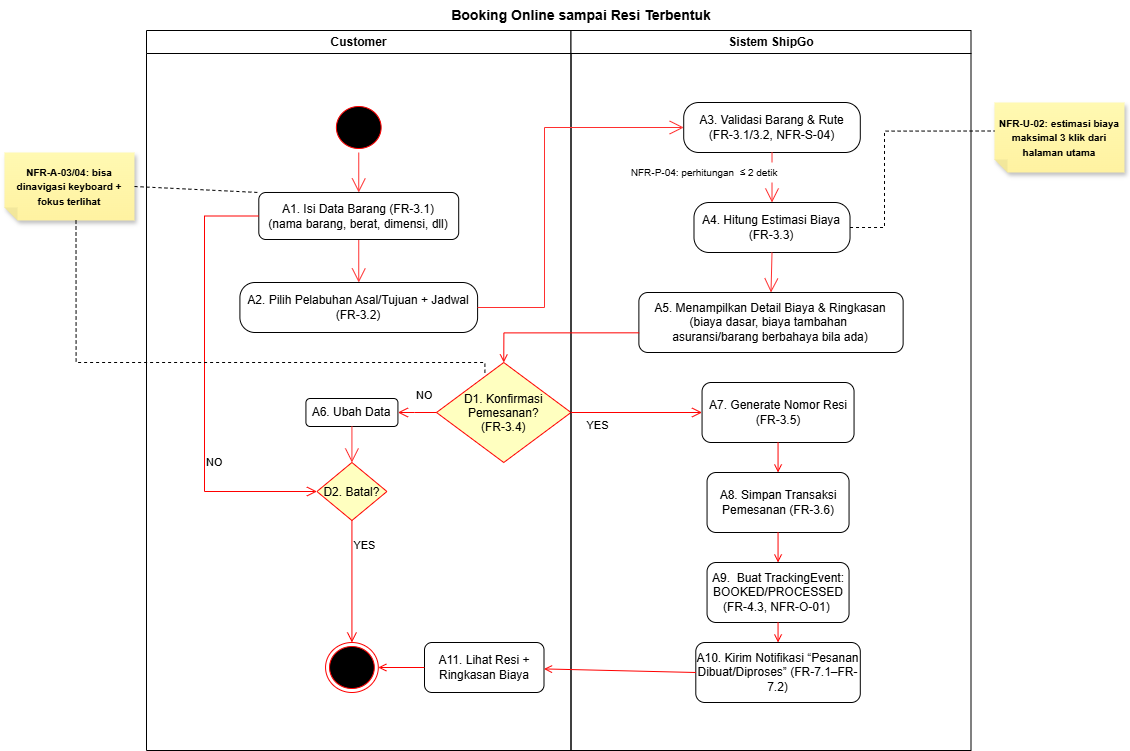

The diagram above was exported from draw.io. Its source (the exported page's mxGraphModel, read from the mxfile embedded in the PNG):
<mxGraphModel dx="1276" dy="810" grid="1" gridSize="10" guides="1" tooltips="1" connect="1" arrows="1" fold="1" page="1" pageScale="1" pageWidth="1169" pageHeight="826" background="none" math="0" shadow="0">
  <root>
    <mxCell id="0" />
    <mxCell id="1" parent="0" />
    <mxCell id="2" parent="1" style="swimlane;whiteSpace=wrap" value="Customer" vertex="1">
      <mxGeometry height="720" width="424.5" x="172" y="68" as="geometry" />
    </mxCell>
    <mxCell id="5" parent="2" style="ellipse;shape=startState;fillColor=#000000;strokeColor=#ff0000;" value="" vertex="1">
      <mxGeometry height="50" width="52.75" x="185.88" y="72" as="geometry" />
    </mxCell>
    <mxCell id="e43Susm0WxbM3DR251P2-55" edge="1" parent="2" source="e43Susm0WxbM3DR251P2-72" style="endArrow=open;endFill=1;endSize=12;html=1;rounded=0;strokeColor=#FF2F2F;exitX=0.5;exitY=1;exitDx=0;exitDy=0;entryX=0.5;entryY=0;entryDx=0;entryDy=0;" target="e43Susm0WxbM3DR251P2-77" value="">
      <mxGeometry relative="1" width="160" as="geometry">
        <mxPoint x="211.98" y="209" as="sourcePoint" />
        <mxPoint x="211.98" y="249" as="targetPoint" />
      </mxGeometry>
    </mxCell>
    <mxCell id="e43Susm0WxbM3DR251P2-72" parent="2" style="rounded=1;whiteSpace=wrap;html=1;" value="&lt;span style=&quot;text-wrap-mode: nowrap;&quot;&gt;A1. Isi Data Barang (FR-3.1)&lt;/span&gt;&lt;br style=&quot;padding: 0px; margin: 0px; text-wrap-mode: nowrap;&quot;&gt;&lt;span style=&quot;text-wrap-mode: nowrap;&quot;&gt;(nama barang, berat, dimensi, dll)&lt;/span&gt;" vertex="1">
      <mxGeometry height="47" width="199.88" x="112.31" y="162" as="geometry" />
    </mxCell>
    <mxCell id="e43Susm0WxbM3DR251P2-73" edge="1" parent="2" source="5" style="endArrow=open;endFill=1;endSize=12;html=1;rounded=0;strokeColor=#FF2F2F;entryX=0.5;entryY=0;entryDx=0;entryDy=0;exitX=0.5;exitY=1;exitDx=0;exitDy=0;" target="e43Susm0WxbM3DR251P2-72" value="">
      <mxGeometry relative="1" width="160" as="geometry">
        <mxPoint x="212.2550000000001" y="132" as="sourcePoint" />
        <mxPoint x="222" y="262" as="targetPoint" />
      </mxGeometry>
    </mxCell>
    <mxCell id="e43Susm0WxbM3DR251P2-77" parent="2" style="rounded=1;whiteSpace=wrap;html=1;arcSize=30;" value="&lt;span style=&quot;text-wrap-mode: nowrap;&quot;&gt;A2. Pilih Pelabuhan Asal/Tujuan + Jadwal&lt;/span&gt;&lt;br style=&quot;padding: 0px; margin: 0px; text-wrap-mode: nowrap;&quot;&gt;&lt;span style=&quot;text-wrap-mode: nowrap;&quot;&gt;(FR-3.2)&lt;/span&gt;" vertex="1">
      <mxGeometry height="50" width="237.69" x="93.41" y="252" as="geometry" />
    </mxCell>
    <mxCell id="e43Susm0WxbM3DR251P2-87" parent="2" style="rounded=1;whiteSpace=wrap;html=1;" value="A11. Lihat Resi + Ringkasan Biaya" vertex="1">
      <mxGeometry height="50" width="119.5" x="278" y="612" as="geometry" />
    </mxCell>
    <mxCell id="e43Susm0WxbM3DR251P2-89" parent="2" style="ellipse;html=1;shape=endState;fillColor=#000000;strokeColor=#ff0000;" value="" vertex="1">
      <mxGeometry height="50" width="52.75" x="179.06" y="612" as="geometry" />
    </mxCell>
    <mxCell id="e43Susm0WxbM3DR251P2-90" edge="1" parent="2" source="e43Susm0WxbM3DR251P2-87" style="endArrow=open;strokeColor=#FF0000;endFill=1;rounded=0;exitX=0;exitY=0.5;exitDx=0;exitDy=0;entryX=1;entryY=0.5;entryDx=0;entryDy=0;edgeStyle=orthogonalEdgeStyle;" target="e43Susm0WxbM3DR251P2-89" value="">
      <mxGeometry relative="1" as="geometry">
        <Array as="points" />
        <mxPoint x="182.31" y="492" as="sourcePoint" />
        <mxPoint x="182.31" y="542" as="targetPoint" />
      </mxGeometry>
    </mxCell>
    <mxCell id="21" parent="2" style="rhombus;fillColor=#ffffc0;strokeColor=#ff0000;" value="D1. Konfirmasi&#10;Pemesanan?&#10;(FR-3.4)" vertex="1">
      <mxGeometry height="100" width="134.5" x="290" y="332" as="geometry" />
    </mxCell>
    <mxCell id="23" edge="1" parent="2" source="21" style="edgeStyle=elbowEdgeStyle;elbow=horizontal;align=left;verticalAlign=top;endArrow=open;endSize=8;strokeColor=#FF0000;endFill=1;rounded=0;entryX=1;entryY=0.5;entryDx=0;entryDy=0;exitX=0;exitY=0.5;exitDx=0;exitDy=0;" target="e43Susm0WxbM3DR251P2-111" value="NO">
      <mxGeometry relative="1" x="0.1111" y="-30" as="geometry">
        <mxPoint as="offset" />
        <Array as="points">
          <mxPoint x="268" y="382" />
        </Array>
        <mxPoint x="521.4200000000001" y="453.57500000000005" as="targetPoint" />
      </mxGeometry>
    </mxCell>
    <mxCell id="e43Susm0WxbM3DR251P2-108" parent="2" style="rhombus;fillColor=#ffffc0;strokeColor=#ff0000;" value="D2. Batal?" vertex="1">
      <mxGeometry height="58" width="70" x="170.43" y="432" as="geometry" />
    </mxCell>
    <mxCell id="e43Susm0WxbM3DR251P2-109" edge="1" parent="2" source="e43Susm0WxbM3DR251P2-108" style="edgeStyle=orthogonalEdgeStyle;elbow=horizontal;align=left;verticalAlign=top;endArrow=open;endSize=8;strokeColor=#FF0000;endFill=1;rounded=0;exitX=0.5;exitY=1;exitDx=0;exitDy=0;entryX=0.5;entryY=0;entryDx=0;entryDy=0;" target="e43Susm0WxbM3DR251P2-89" value="YES">
      <mxGeometry relative="1" x="-0.7953" as="geometry">
        <mxPoint as="offset" />
        <mxPoint x="435" y="392" as="sourcePoint" />
        <mxPoint x="644" y="403" as="targetPoint" />
      </mxGeometry>
    </mxCell>
    <mxCell id="e43Susm0WxbM3DR251P2-110" edge="1" parent="2" source="e43Susm0WxbM3DR251P2-72" style="edgeStyle=elbowEdgeStyle;elbow=horizontal;align=left;verticalAlign=top;endArrow=open;endSize=8;strokeColor=#FF0000;endFill=1;rounded=0;entryX=0;entryY=0.5;entryDx=0;entryDy=0;exitX=0;exitY=0.5;exitDx=0;exitDy=0;" target="e43Susm0WxbM3DR251P2-108" value="NO">
      <mxGeometry relative="1" x="0.3017" as="geometry">
        <mxPoint as="offset" />
        <Array as="points">
          <mxPoint x="58" y="382" />
        </Array>
        <mxPoint x="300" y="392" as="sourcePoint" />
        <mxPoint x="242" y="392" as="targetPoint" />
      </mxGeometry>
    </mxCell>
    <mxCell id="e43Susm0WxbM3DR251P2-111" parent="2" style="rounded=1;whiteSpace=wrap;html=1;" value="A6. Ubah Data" vertex="1">
      <mxGeometry height="28" width="92" x="159.43" y="368" as="geometry" />
    </mxCell>
    <mxCell id="e43Susm0WxbM3DR251P2-112" edge="1" parent="2" source="e43Susm0WxbM3DR251P2-111" style="endArrow=open;endFill=1;endSize=12;html=1;rounded=0;strokeColor=#FF2F2F;exitX=0.5;exitY=1;exitDx=0;exitDy=0;entryX=0.5;entryY=0;entryDx=0;entryDy=0;" target="e43Susm0WxbM3DR251P2-108" value="">
      <mxGeometry relative="1" width="160" as="geometry">
        <mxPoint x="635.5" y="232" as="sourcePoint" />
        <mxPoint x="634.5" y="272" as="targetPoint" />
      </mxGeometry>
    </mxCell>
    <mxCell id="3" parent="1" style="swimlane;whiteSpace=wrap" value="Sistem ShipGo" vertex="1">
      <mxGeometry height="720" width="400" x="596.5" y="68" as="geometry" />
    </mxCell>
    <mxCell id="e43Susm0WxbM3DR251P2-64" edge="1" parent="3" style="edgeStyle=orthogonalEdgeStyle;rounded=0;orthogonalLoop=1;jettySize=auto;html=1;exitX=0.5;exitY=1;exitDx=0;exitDy=0;">
      <mxGeometry relative="1" as="geometry">
        <mxPoint x="88.02" y="447" as="sourcePoint" />
        <mxPoint x="88.02" y="447" as="targetPoint" />
      </mxGeometry>
    </mxCell>
    <mxCell id="e43Susm0WxbM3DR251P2-65" edge="1" parent="3" style="edgeStyle=orthogonalEdgeStyle;rounded=0;orthogonalLoop=1;jettySize=auto;html=1;exitX=0.5;exitY=1;exitDx=0;exitDy=0;">
      <mxGeometry relative="1" as="geometry">
        <mxPoint x="88.02" y="447" as="sourcePoint" />
        <mxPoint x="88.02" y="447" as="targetPoint" />
      </mxGeometry>
    </mxCell>
    <mxCell id="e43Susm0WxbM3DR251P2-66" parent="3" style="rounded=1;whiteSpace=wrap;html=1;" value="&lt;span style=&quot;text-wrap-mode: nowrap;&quot;&gt;A8. Simpan Transaksi&lt;/span&gt;&lt;div&gt;&lt;span style=&quot;text-wrap-mode: nowrap;&quot;&gt;Pemesanan&amp;nbsp;&lt;/span&gt;&lt;span style=&quot;text-wrap-mode: nowrap;&quot;&gt;(FR-3.6)&lt;/span&gt;&lt;/div&gt;" vertex="1">
      <mxGeometry height="60" width="142" x="136.05" y="442" as="geometry" />
    </mxCell>
    <mxCell id="e43Susm0WxbM3DR251P2-67" parent="3" style="rounded=1;whiteSpace=wrap;html=1;" value="&lt;span style=&quot;text-wrap-mode: nowrap;&quot;&gt;A7. Generate Nomor Resi&lt;/span&gt;&lt;br style=&quot;padding: 0px; margin: 0px; text-wrap-mode: nowrap;&quot;&gt;&lt;span style=&quot;text-wrap-mode: nowrap;&quot;&gt;(FR-3.5)&lt;/span&gt;" vertex="1">
      <mxGeometry height="60" width="152" x="131.05" y="352" as="geometry" />
    </mxCell>
    <mxCell id="e43Susm0WxbM3DR251P2-70" parent="3" style="rounded=1;whiteSpace=wrap;html=1;" value="&lt;span style=&quot;text-wrap-mode: nowrap;&quot;&gt;A5. Menampilkan Detail Biaya &amp;amp; Ringkasan&lt;/span&gt;&lt;br style=&quot;padding: 0px; margin: 0px; text-wrap-mode: nowrap;&quot;&gt;&lt;span style=&quot;text-wrap-mode: nowrap;&quot;&gt;(biaya dasar, biaya tambahan&amp;nbsp;&lt;/span&gt;&lt;br style=&quot;padding: 0px; margin: 0px; text-wrap-mode: nowrap;&quot;&gt;&lt;span style=&quot;text-wrap-mode: nowrap;&quot;&gt;asuransi/barang berbahaya bila ada)&lt;/span&gt;" vertex="1">
      <mxGeometry height="60" width="264.25" x="67.88000000000001" y="262" as="geometry" />
    </mxCell>
    <mxCell id="e43Susm0WxbM3DR251P2-80" edge="1" parent="3" source="e43Susm0WxbM3DR251P2-67" style="endArrow=open;strokeColor=#FF0000;endFill=1;rounded=0;exitX=0.5;exitY=1;exitDx=0;exitDy=0;" target="e43Susm0WxbM3DR251P2-66" value="">
      <mxGeometry relative="1" as="geometry">
        <mxPoint x="120.55" y="172" as="sourcePoint" />
        <mxPoint x="120.55" y="212" as="targetPoint" />
      </mxGeometry>
    </mxCell>
    <mxCell id="e43Susm0WxbM3DR251P2-81" parent="3" style="rounded=1;whiteSpace=wrap;html=1;" value="&lt;span style=&quot;text-wrap-mode: nowrap;&quot;&gt;A9.&amp;nbsp;&lt;/span&gt; Buat TrackingEvent: BOOKED/PROCESSED (FR-4.3, NFR-O-01)&lt;span style=&quot;text-wrap-mode: nowrap;&quot;&gt;&amp;nbsp;&lt;/span&gt;" vertex="1">
      <mxGeometry height="60" width="142" x="136.05" y="532" as="geometry" />
    </mxCell>
    <mxCell id="e43Susm0WxbM3DR251P2-82" edge="1" parent="3" source="e43Susm0WxbM3DR251P2-66" style="endArrow=open;strokeColor=#FF0000;endFill=1;rounded=0;exitX=0.5;exitY=1;exitDx=0;exitDy=0;entryX=0.5;entryY=0;entryDx=0;entryDy=0;" target="e43Susm0WxbM3DR251P2-81" value="">
      <mxGeometry relative="1" as="geometry">
        <mxPoint x="192.55" y="422" as="sourcePoint" />
        <mxPoint x="192.55" y="472" as="targetPoint" />
      </mxGeometry>
    </mxCell>
    <mxCell id="e43Susm0WxbM3DR251P2-85" parent="3" style="rounded=1;whiteSpace=wrap;html=1;" value="A10. Kirim Notifikasi “Pesanan Dibuat/Diproses” (FR-7.1–FR-7.2)" vertex="1">
      <mxGeometry height="60" width="164.5" x="124.8" y="612" as="geometry" />
    </mxCell>
    <mxCell id="e43Susm0WxbM3DR251P2-86" edge="1" parent="3" source="e43Susm0WxbM3DR251P2-81" style="endArrow=open;strokeColor=#FF0000;endFill=1;rounded=0;exitX=0.5;exitY=1;exitDx=0;exitDy=0;" target="e43Susm0WxbM3DR251P2-85" value="">
      <mxGeometry relative="1" as="geometry">
        <mxPoint x="200.52" y="642" as="sourcePoint" />
        <mxPoint x="287.02" y="622" as="targetPoint" />
      </mxGeometry>
    </mxCell>
    <mxCell id="e43Susm0WxbM3DR251P2-78" parent="3" style="rounded=1;whiteSpace=wrap;html=1;arcSize=30;" value="&lt;span style=&quot;text-wrap-mode: nowrap;&quot;&gt;A3. Validasi Barang &amp;amp; Rute&lt;/span&gt;&lt;br style=&quot;padding: 0px; margin: 0px; text-wrap-mode: nowrap;&quot;&gt;&lt;span style=&quot;text-wrap-mode: nowrap;&quot;&gt;(FR-3.1/3.2, NFR-S-04)&lt;/span&gt;" vertex="1">
      <mxGeometry height="50" width="176.59" x="112.71000000000001" y="72" as="geometry" />
    </mxCell>
    <mxCell id="e43Susm0WxbM3DR251P2-79" parent="3" style="rounded=1;whiteSpace=wrap;html=1;arcSize=30;" value="&lt;span style=&quot;text-wrap-mode: nowrap;&quot;&gt;A4. Hitung Estimasi Biaya&lt;/span&gt;&lt;br style=&quot;padding: 0px; margin: 0px; text-wrap-mode: nowrap;&quot;&gt;&lt;span style=&quot;text-wrap-mode: nowrap;&quot;&gt;(FR-3.3)&lt;/span&gt;" vertex="1">
      <mxGeometry height="50" width="156.04" x="122.99000000000001" y="172" as="geometry" />
    </mxCell>
    <mxCell id="e43Susm0WxbM3DR251P2-58" edge="1" parent="3" source="e43Susm0WxbM3DR251P2-78" style="endArrow=open;endFill=1;endSize=12;html=1;rounded=0;strokeColor=#FF2F2F;exitX=0.5;exitY=1;exitDx=0;exitDy=0;entryX=0.5;entryY=0;entryDx=0;entryDy=0;" target="e43Susm0WxbM3DR251P2-79" value="">
      <mxGeometry relative="1" width="160" as="geometry">
        <mxPoint x="-212.2499999999999" y="343" as="sourcePoint" />
        <mxPoint x="-212.2499999999999" y="430" as="targetPoint" />
      </mxGeometry>
    </mxCell>
    <mxCell id="e43Susm0WxbM3DR251P2-93" parent="3" style="shape=note;whiteSpace=wrap;html=1;backgroundOutline=1;fontColor=#000000;darkOpacity=0.05;fillColor=default;strokeColor=none;fillStyle=solid;direction=west;gradientDirection=north;gradientColor=none;shadow=0;size=0;pointerEvents=1;" value="&lt;font style=&quot;font-size: 10px;&quot;&gt;NFR-P-04: perhitungan&amp;nbsp; ≤ 2 detik&amp;nbsp;&lt;/font&gt;" vertex="1">
      <mxGeometry height="20" width="177.25" x="46.5" y="132" as="geometry" />
    </mxCell>
    <mxCell id="e43Susm0WxbM3DR251P2-101" edge="1" parent="3" source="e43Susm0WxbM3DR251P2-79" style="endArrow=open;endFill=1;endSize=12;html=1;rounded=0;strokeColor=#FF2F2F;exitX=0.5;exitY=1;exitDx=0;exitDy=0;entryX=0.5;entryY=0;entryDx=0;entryDy=0;" target="e43Susm0WxbM3DR251P2-70" value="">
      <mxGeometry relative="1" width="160" as="geometry">
        <mxPoint x="211" y="132" as="sourcePoint" />
        <mxPoint x="211" y="182" as="targetPoint" />
      </mxGeometry>
    </mxCell>
    <mxCell id="e43Susm0WxbM3DR251P2-91" parent="1" style="text;html=1;whiteSpace=wrap;strokeColor=none;fillColor=none;align=center;verticalAlign=middle;rounded=0;" value="&lt;b&gt;&lt;font style=&quot;font-size: 14px;&quot;&gt;Booking Online sampai Resi Terbentuk&lt;/font&gt;&lt;/b&gt;" vertex="1">
      <mxGeometry height="30" width="270" x="472" y="38" as="geometry" />
    </mxCell>
    <mxCell id="e43Susm0WxbM3DR251P2-94" parent="1" style="shape=note;whiteSpace=wrap;html=1;backgroundOutline=1;fontColor=#000000;darkOpacity=0.05;fillColor=#FFF9B2;strokeColor=none;fillStyle=solid;direction=west;gradientDirection=north;gradientColor=#FFF2A1;shadow=1;size=13;pointerEvents=1;" value="&lt;div&gt;&lt;b style=&quot;background-color: transparent; color: light-dark(rgb(0, 0, 0), rgb(237, 237, 237));&quot;&gt;&lt;font style=&quot;font-size: 10px;&quot;&gt;NFR-A-03/04: bisa dinavigasi keyboard + fokus terlihat&lt;/font&gt;&lt;/b&gt;&lt;/div&gt;" vertex="1">
      <mxGeometry height="68" width="130" x="30" y="190" as="geometry" />
    </mxCell>
    <mxCell id="e43Susm0WxbM3DR251P2-95" parent="1" style="shape=note;whiteSpace=wrap;html=1;backgroundOutline=1;fontColor=#000000;darkOpacity=0.05;fillColor=#FFF9B2;strokeColor=none;fillStyle=solid;direction=west;gradientDirection=north;gradientColor=#FFF2A1;shadow=1;size=13;pointerEvents=1;" value="&lt;b&gt;&lt;font style=&quot;font-size: 10px;&quot;&gt;NFR-U-02: estimasi biaya maksimal 3 klik dari halaman utama&lt;/font&gt;&lt;/b&gt;" vertex="1">
      <mxGeometry height="70" width="130" x="1020" y="140" as="geometry" />
    </mxCell>
    <mxCell id="e43Susm0WxbM3DR251P2-56" edge="1" parent="1" source="e43Susm0WxbM3DR251P2-77" style="endArrow=open;endFill=1;endSize=12;html=1;rounded=0;strokeColor=#FF2F2F;exitX=1;exitY=0.5;exitDx=0;exitDy=0;entryX=0;entryY=0.5;entryDx=0;entryDy=0;edgeStyle=orthogonalEdgeStyle;" target="e43Susm0WxbM3DR251P2-78" value="">
      <mxGeometry relative="1" width="160" as="geometry">
        <Array as="points">
          <mxPoint x="570" y="345" />
          <mxPoint x="570" y="165" />
        </Array>
        <mxPoint x="384.25" y="318" as="sourcePoint" />
        <mxPoint x="384.25183823529414" y="361" as="targetPoint" />
      </mxGeometry>
    </mxCell>
    <mxCell id="e43Susm0WxbM3DR251P2-88" edge="1" parent="1" source="e43Susm0WxbM3DR251P2-85" style="endArrow=open;strokeColor=#FF0000;endFill=1;rounded=0;exitX=0;exitY=0.5;exitDx=0;exitDy=0;" target="e43Susm0WxbM3DR251P2-87" value="">
      <mxGeometry relative="1" as="geometry">
        <Array as="points" />
        <mxPoint x="832.5" y="638" as="sourcePoint" />
        <mxPoint x="796.5" y="638" as="targetPoint" />
      </mxGeometry>
    </mxCell>
    <mxCell id="e43Susm0WxbM3DR251P2-59" edge="1" parent="1" source="21" style="edgeStyle=orthogonalEdgeStyle;elbow=horizontal;align=left;verticalAlign=top;endArrow=open;endSize=8;strokeColor=#FF0000;endFill=1;rounded=0;exitX=1;exitY=0.5;exitDx=0;exitDy=0;entryX=0;entryY=0.5;entryDx=0;entryDy=0;" target="e43Susm0WxbM3DR251P2-67" value="YES">
      <mxGeometry relative="1" x="-0.7953" as="geometry">
        <mxPoint as="offset" />
        <mxPoint x="837.5" y="468" as="sourcePoint" />
        <mxPoint x="860.75" y="520" as="targetPoint" />
      </mxGeometry>
    </mxCell>
    <mxCell id="17" edge="1" parent="1" source="e43Susm0WxbM3DR251P2-70" style="endArrow=open;strokeColor=#FF0000;endFill=1;rounded=0;entryX=0.5;entryY=0;entryDx=0;entryDy=0;exitX=0.001;exitY=0.672;exitDx=0;exitDy=0;edgeStyle=orthogonalEdgeStyle;exitPerimeter=0;" target="21" value="">
      <mxGeometry relative="1" as="geometry">
        <Array as="points">
          <mxPoint x="529" y="370" />
        </Array>
        <mxPoint x="785.25" y="350" as="sourcePoint" />
      </mxGeometry>
    </mxCell>
    <mxCell id="e43Susm0WxbM3DR251P2-103" edge="1" parent="1" source="e43Susm0WxbM3DR251P2-79" style="endArrow=none;dashed=1;html=1;rounded=0;entryX=0;entryY=0;entryDx=130;entryDy=41.5;entryPerimeter=0;exitX=1;exitY=0.5;exitDx=0;exitDy=0;edgeStyle=orthogonalEdgeStyle;" target="e43Susm0WxbM3DR251P2-95" value="">
      <mxGeometry height="50" relative="1" width="50" as="geometry">
        <Array as="points">
          <mxPoint x="910" y="265" />
          <mxPoint x="910" y="169" />
        </Array>
        <mxPoint x="540" y="720" as="sourcePoint" />
        <mxPoint x="590" y="670" as="targetPoint" />
      </mxGeometry>
    </mxCell>
    <mxCell id="e43Susm0WxbM3DR251P2-104" edge="1" parent="1" source="e43Susm0WxbM3DR251P2-94" style="endArrow=none;dashed=1;html=1;rounded=0;exitX=0;exitY=0.5;exitDx=0;exitDy=0;exitPerimeter=0;entryX=0;entryY=0;entryDx=0;entryDy=0;" target="e43Susm0WxbM3DR251P2-72" value="">
      <mxGeometry height="50" relative="1" width="50" as="geometry">
        <mxPoint x="390" y="450" as="sourcePoint" />
        <mxPoint x="440" y="400" as="targetPoint" />
      </mxGeometry>
    </mxCell>
    <mxCell id="e43Susm0WxbM3DR251P2-105" edge="1" parent="1" source="e43Susm0WxbM3DR251P2-94" style="endArrow=none;dashed=1;html=1;rounded=0;exitX=0;exitY=0;exitDx=58.5;exitDy=0;exitPerimeter=0;edgeStyle=orthogonalEdgeStyle;entryX=0.36;entryY=0.131;entryDx=0;entryDy=0;entryPerimeter=0;" target="21" value="">
      <mxGeometry height="50" relative="1" width="50" as="geometry">
        <Array as="points">
          <mxPoint x="102" y="400" />
          <mxPoint x="510" y="400" />
        </Array>
        <mxPoint x="170" y="234" as="sourcePoint" />
        <mxPoint x="294" y="240" as="targetPoint" />
      </mxGeometry>
    </mxCell>
  </root>
</mxGraphModel>